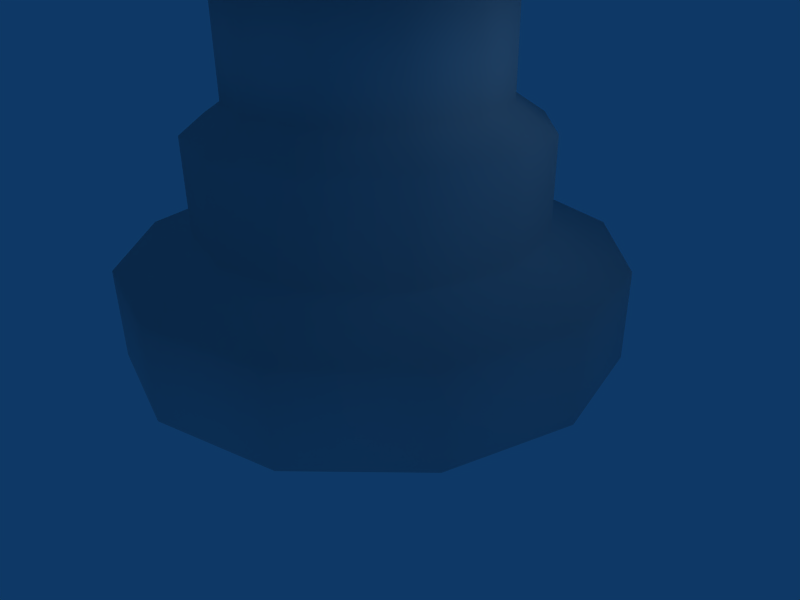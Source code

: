 # Source: apowersrc.blend  (saved by Blender 2.49.0; exported with 4.5.12 LTS)
import bpy
from mathutils import Matrix  # noqa: F401  (used for matrix-valued properties, if any)

bpy.ops.wm.read_factory_settings(use_empty=True)
scene = bpy.context.scene
scene.name = 'Scene'

# ---- collections
col_collection_1 = bpy.data.collections.new('Collection 1'); scene.collection.children.link(col_collection_1)

# ---- materials (node trees are filled in below, after node groups)
mat_null = bpy.data.materials.new('(null)')
mat_null.alpha_threshold = 0.0
mat_null.roughness = 0.5
mat_null.line_color = (0.0, 0.0, 0.0, 1.0)

# ---- material node trees

# ---- world
world_world = bpy.data.worlds.new('World'); scene.world = world_world
world_world.color = (0.05656, 0.2208, 0.4)
world_world.use_sun_shadow = False
world_world.sun_shadow_jitter_overblur = 0.0
world_world.cycles.sampling_method = 'MANUAL'
world_world.cycles.sample_map_resolution = 256

# ---- cameras
cam_camera = bpy.data.cameras.new('Camera')
cam_camera.passepartout_alpha = 0.2
cam_camera.clip_end = 100.0
cam_camera.lens = 35.0
cam_camera.ortho_scale = 7.314
cam_camera.show_passepartout = False
cam_camera.show_safe_areas = True
cam_camera.dof.focus_distance = 0.0
cam_camera.dof.aperture_fstop = 128.0

# ---- lights
light_spot = bpy.data.lights.new('Spot', 'POINT')
light_spot.transmission_factor = 0.0
light_spot.cutoff_distance = 30.0
light_spot.energy = 100.0
light_spot.shadow_buffer_clip_start = 1.001
light_spot.shadow_soft_size = 1.0
light_spot.shadow_maximum_resolution = 0.006
light_spot.use_absolute_resolution = True
light_spot.cycles.use_multiple_importance_sampling = False

# ---- meshes
me_apowersrc = bpy.data.meshes.new('apowersrc')
me_apowersrc.from_pydata([(-21.52, 13.01, 0.1477), (-13.61, 20.91, 0.1477), (-2.815, 23.81, 0.1477), (7.981, 20.91, 0.1477), (15.89, 13.01, 0.1477), (18.78, 2.214, 0.1477), (15.89, -8.582, 0.1477), (7.981, -16.49, 0.1477), (-2.815, -19.38, 0.1477), (-13.61, -16.49, 0.1477), (-21.52, -8.582, 0.1477), (-24.41, 2.214, 0.1477), (-21.52, 13.01, 7.952), (-13.61, 20.91, 7.952), (-2.815, 23.81, 7.952), (7.981, 20.91, 7.952), (15.89, 13.01, 7.952), (18.78, 2.214, 7.952), (15.89, -8.582, 7.952), (7.981, -16.49, 7.952), (-2.815, -19.38, 7.952), (-13.61, -16.49, 7.952), (-21.52, -8.582, 7.952), (-24.41, 2.214, 7.952), (-15.81, 9.719, 10.46), (-10.32, 15.21, 10.46), (-2.815, 17.22, 10.46), (4.689, 15.21, 10.46), (10.18, 9.719, 10.46), (12.19, 2.214, 10.46), (10.18, -5.29, 10.46), (4.689, -10.78, 10.46), (-2.815, -12.79, 10.46), (-10.32, -10.78, 10.46), (-15.81, -5.29, 10.46), (-17.82, 2.214, 10.46), (-10.32, 15.21, 18.55), (-15.81, 9.719, 18.55), (-2.815, 17.22, 18.55), (4.689, 15.21, 18.55), (10.18, 9.719, 18.55), (12.19, 2.214, 18.55), (10.18, -5.29, 18.55), (4.689, -10.78, 18.55), (-2.815, -12.79, 18.55), (-10.32, -10.78, 18.55), (-15.81, -5.29, 18.55), (-17.82, 2.214, 18.55), (-12.88, 8.027, 20.78), (-8.628, 12.28, 20.78), (-2.815, 13.84, 20.78), (2.997, 12.28, 20.78), (7.252, 8.027, 20.78), (8.809, 2.214, 20.78), (7.252, -3.598, 20.78), (2.997, -7.853, 20.78), (-2.815, -9.41, 20.78), (-8.628, -7.853, 20.78), (-12.88, -3.598, 20.78), (-14.44, 2.214, 20.78), (-12.88, 8.027, 29.42), (-8.628, 12.28, 29.42), (-2.815, 13.84, 29.42), (2.997, 12.28, 29.42), (7.252, 8.027, 29.42), (8.809, 2.214, 29.42), (7.252, -3.598, 29.42), (2.997, -7.853, 29.42), (-2.815, -9.41, 29.42), (-8.628, -7.853, 29.42), (-12.88, -3.598, 29.42), (-14.44, 2.214, 29.42), (-14.67, 22.74, 33.88), (-23.34, 14.07, 33.88), (-2.815, 25.92, 33.88), (9.037, 22.74, 33.88), (17.71, 14.07, 33.88), (20.89, 2.214, 33.88), (17.71, -9.638, 33.88), (9.037, -18.31, 33.88), (-2.815, -21.49, 33.88), (-14.67, -18.31, 33.88), (-23.34, -9.638, 33.88), (-26.52, 2.214, 33.88), (-19.23, 30.65, 38.9), (-31.25, 18.63, 38.9), (-2.815, 35.05, 38.9), (13.6, 30.65, 38.9), (25.62, 18.63, 38.9), (30.02, 2.214, 38.9), (25.62, -14.2, 38.9), (13.6, -26.22, 38.9), (-2.815, -30.62, 38.9), (-19.23, -26.22, 38.9), (-31.25, -14.2, 38.9), (-35.65, 2.214, 38.9), (-21.73, 34.97, 44.75), (-35.57, 21.13, 44.75), (-2.816, 40.04, 44.75), (16.1, 34.97, 44.75), (29.94, 21.13, 44.75), (35.01, 2.214, 44.75), (29.94, -16.7, 44.75), (16.1, -30.54, 44.75), (-2.815, -35.61, 44.75), (-21.73, -30.54, 44.75), (-35.57, -16.7, 44.75), (-40.64, 2.214, 44.75), (-21.73, 34.97, 136.8), (-35.57, 21.13, 136.8), (-2.816, 40.04, 136.8), (16.1, 34.97, 136.8), (29.94, 21.13, 136.8), (35.01, 2.214, 136.8), (29.94, -16.7, 136.8), (16.1, -30.54, 136.8), (-2.815, -35.61, 136.8), (-21.73, -30.54, 136.8), (-35.57, -16.7, 136.8), (-40.64, 2.214, 136.8), (-35.65, 2.214, 142.8), (-31.25, -14.2, 142.8), (-19.23, -26.22, 142.8), (-2.815, -30.62, 142.8), (13.6, -26.22, 142.8), (25.62, -14.2, 142.8), (30.02, 2.214, 142.8), (25.62, 18.63, 142.8), (13.6, 30.65, 142.8), (-2.815, 35.05, 142.8), (-31.25, 18.63, 142.8), (-19.23, 30.65, 142.8), (-26.52, 2.214, 147.8), (-23.34, -9.638, 147.8), (-14.67, -18.31, 147.8), (-2.815, -21.49, 147.8), (9.037, -18.31, 147.8), (17.71, -9.638, 147.8), (20.89, 2.214, 147.8), (17.71, 14.07, 147.8), (9.037, 22.74, 147.8), (-2.815, 25.92, 147.8), (-23.34, 14.07, 147.8), (-14.67, 22.74, 147.8), (-14.44, 2.214, 152.3), (-12.88, -3.598, 152.3), (-8.628, -7.853, 152.3), (-2.815, -9.41, 152.3), (2.997, -7.853, 152.3), (7.252, -3.598, 152.3), (8.809, 2.214, 152.3), (7.252, 8.027, 152.3), (2.997, 12.28, 152.3), (-2.815, 13.84, 152.3), (-8.628, 12.28, 152.3), (-12.88, 8.027, 152.3), (-14.44, 2.214, 163.1), (-12.88, -3.598, 163.1), (-8.628, -7.853, 163.1), (-2.815, -9.41, 163.1), (2.997, -7.853, 163.1), (7.252, -3.598, 163.1), (8.809, 2.214, 163.1), (7.252, 8.027, 163.1), (2.997, 12.28, 163.1), (-2.815, 13.84, 163.1), (-8.628, 12.28, 163.1), (-12.88, 8.027, 163.1), (-14.44, 2.214, 176.8), (-12.88, 8.027, 176.8), (-12.88, -3.598, 176.8), (-8.628, -7.853, 176.8), (-2.815, -9.41, 176.8), (2.997, -7.853, 176.8), (7.252, -3.598, 176.8), (8.809, 2.214, 176.8), (7.252, 8.027, 176.8), (2.997, 12.28, 176.8), (-2.815, 13.84, 176.8), (-8.628, 12.28, 176.8), (-14.44, 2.214, 189.5), (-12.88, 8.027, 189.5), (-12.88, -3.598, 189.5), (-8.628, -7.853, 189.5), (-2.815, -9.41, 189.5), (2.997, -7.853, 189.5), (7.252, -3.598, 189.5), (8.809, 2.214, 189.5), (7.252, 8.027, 189.5), (2.997, 12.28, 189.5), (-2.815, 13.84, 189.5), (-8.628, 12.28, 189.5), (-12.88, 8.027, 203.9), (-14.44, 2.214, 203.9), (-12.88, -3.598, 203.9), (-8.628, -7.853, 203.9), (-2.815, -9.41, 203.9), (2.997, -7.853, 203.9), (7.252, -3.598, 203.9), (8.809, 2.214, 203.9), (7.252, 8.027, 203.9), (2.997, 12.28, 203.9), (-2.815, 13.84, 203.9), (-8.628, 12.28, 203.9), (-14.44, 2.214, 216.6), (-12.88, 8.027, 216.6), (-12.88, -3.598, 216.6), (-8.628, -7.853, 216.6), (-2.815, -9.41, 216.6), (2.997, -7.853, 216.6), (7.252, -3.598, 216.6), (8.809, 2.214, 216.6), (7.252, 8.027, 216.6), (2.997, 12.28, 216.6), (-2.815, 13.84, 216.6), (-8.628, 12.28, 216.6), (-12.88, 8.027, 229.3), (-14.44, 2.214, 229.3), (-12.88, -3.598, 229.3), (-8.628, -7.853, 229.3), (-2.815, -9.41, 229.3), (2.997, -7.853, 229.3), (7.252, -3.598, 229.3), (8.809, 2.214, 229.3), (7.252, 8.027, 229.3), (2.997, 12.28, 229.3), (-2.815, 13.84, 229.3), (-8.628, 12.28, 229.3), (-14.44, 2.214, 242.6), (-12.88, 8.027, 242.6), (-12.88, -3.598, 242.6), (-8.628, -7.853, 242.6), (-2.815, -9.41, 242.6), (2.997, -7.853, 242.6), (7.252, -3.598, 242.6), (8.809, 2.214, 242.6), (7.252, 8.027, 242.6), (2.997, 12.28, 242.6), (-2.815, 13.84, 242.6), (-8.628, 12.28, 242.6), (-14.44, 2.214, 253.0), (-12.88, 8.027, 253.0), (-12.88, -3.598, 253.0), (-8.628, -7.853, 253.0), (-2.815, -9.41, 253.0), (2.997, -7.853, 253.0), (7.252, -3.598, 253.0), (8.809, 2.214, 253.0), (7.252, 8.027, 253.0), (2.997, 12.28, 253.0), (-2.815, 13.84, 253.0), (-8.628, 12.28, 253.0)], [], [(0, 12, 13, 1), (1, 13, 14, 2), (2, 14, 15, 3), (3, 15, 16, 4), (4, 16, 17, 5), (5, 17, 18, 6), (6, 18, 19, 7), (7, 19, 20, 8), (8, 20, 21, 9), (9, 21, 22, 10), (10, 22, 23, 11), (12, 0, 11, 23), (13, 12, 24, 25), (14, 13, 25, 26), (15, 14, 26, 27), (16, 15, 27, 28), (17, 16, 28, 29), (18, 17, 29, 30), (19, 18, 30, 31), (20, 19, 31, 32), (21, 20, 32, 33), (22, 21, 33, 34), (23, 22, 34, 35), (12, 23, 35, 24), (25, 24, 37, 36), (26, 25, 36, 38), (27, 26, 38, 39), (28, 27, 39, 40), (29, 28, 40, 41), (30, 29, 41, 42), (31, 30, 42, 43), (32, 31, 43, 44), (33, 32, 44, 45), (34, 33, 45, 46), (35, 34, 46, 47), (24, 35, 47, 37), (36, 37, 48, 49), (38, 36, 49, 50), (39, 38, 50, 51), (40, 39, 51, 52), (41, 40, 52, 53), (42, 41, 53, 54), (43, 42, 54, 55), (44, 43, 55, 56), (45, 44, 56, 57), (46, 45, 57, 58), (47, 46, 58, 59), (37, 47, 59, 48), (49, 48, 60, 61), (50, 49, 61, 62), (51, 50, 62, 63), (52, 51, 63, 64), (53, 52, 64, 65), (54, 53, 65, 66), (55, 54, 66, 67), (56, 55, 67, 68), (57, 56, 68, 69), (58, 57, 69, 70), (59, 58, 70, 71), (48, 59, 71, 60), (61, 60, 73, 72), (62, 61, 72, 74), (63, 62, 74, 75), (64, 63, 75, 76), (65, 64, 76, 77), (66, 65, 77, 78), (67, 66, 78, 79), (68, 67, 79, 80), (69, 68, 80, 81), (70, 69, 81, 82), (71, 70, 82, 83), (60, 71, 83, 73), (72, 73, 85, 84), (74, 72, 84, 86), (75, 74, 86, 87), (76, 75, 87, 88), (77, 76, 88, 89), (78, 77, 89, 90), (79, 78, 90, 91), (80, 79, 91, 92), (81, 80, 92, 93), (82, 81, 93, 94), (83, 82, 94, 95), (73, 83, 95, 85), (84, 85, 97, 96), (86, 84, 96, 98), (87, 86, 98, 99), (88, 87, 99, 100), (89, 88, 100, 101), (90, 89, 101, 102), (91, 90, 102, 103), (92, 91, 103, 104), (93, 92, 104, 105), (94, 93, 105, 106), (95, 94, 106, 107), (85, 95, 107, 97), (96, 97, 109, 108), (98, 96, 108, 110), (99, 98, 110, 111), (100, 99, 111, 112), (101, 100, 112, 113), (102, 101, 113, 114), (103, 102, 114, 115), (104, 103, 115, 116), (105, 104, 116, 117), (106, 105, 117, 118), (107, 106, 118, 119), (97, 107, 119, 109), (130, 109, 119, 120), (120, 119, 118, 121), (121, 118, 117, 122), (122, 117, 116, 123), (123, 116, 115, 124), (124, 115, 114, 125), (125, 114, 113, 126), (126, 113, 112, 127), (127, 112, 111, 128), (128, 111, 110, 129), (129, 110, 108, 131), (131, 108, 109, 130), (142, 130, 120, 132), (132, 120, 121, 133), (133, 121, 122, 134), (134, 122, 123, 135), (135, 123, 124, 136), (136, 124, 125, 137), (137, 125, 126, 138), (138, 126, 127, 139), (139, 127, 128, 140), (140, 128, 129, 141), (141, 129, 131, 143), (143, 131, 130, 142), (155, 142, 132, 144), (144, 132, 133, 145), (145, 133, 134, 146), (146, 134, 135, 147), (147, 135, 136, 148), (148, 136, 137, 149), (149, 137, 138, 150), (150, 138, 139, 151), (151, 139, 140, 152), (152, 140, 141, 153), (153, 141, 143, 154), (154, 143, 142, 155), (167, 155, 144, 156), (156, 144, 145, 157), (157, 145, 146, 158), (158, 146, 147, 159), (159, 147, 148, 160), (160, 148, 149, 161), (161, 149, 150, 162), (162, 150, 151, 163), (163, 151, 152, 164), (164, 152, 153, 165), (165, 153, 154, 166), (166, 154, 155, 167), (167, 156, 168, 169), (156, 157, 170, 168), (157, 158, 171, 170), (158, 159, 172, 171), (159, 160, 173, 172), (160, 161, 174, 173), (161, 162, 175, 174), (162, 163, 176, 175), (163, 164, 177, 176), (164, 165, 178, 177), (165, 166, 179, 178), (166, 167, 169, 179), (169, 168, 180, 181), (168, 170, 182, 180), (170, 171, 183, 182), (171, 172, 184, 183), (172, 173, 185, 184), (173, 174, 186, 185), (174, 175, 187, 186), (175, 176, 188, 187), (176, 177, 189, 188), (177, 178, 190, 189), (178, 179, 191, 190), (179, 169, 181, 191), (181, 180, 193, 192), (180, 182, 194, 193), (182, 183, 195, 194), (183, 184, 196, 195), (184, 185, 197, 196), (185, 186, 198, 197), (186, 187, 199, 198), (187, 188, 200, 199), (188, 189, 201, 200), (189, 190, 202, 201), (190, 191, 203, 202), (191, 181, 192, 203), (192, 193, 204, 205), (193, 194, 206, 204), (194, 195, 207, 206), (195, 196, 208, 207), (196, 197, 209, 208), (197, 198, 210, 209), (198, 199, 211, 210), (199, 200, 212, 211), (200, 201, 213, 212), (201, 202, 214, 213), (202, 203, 215, 214), (203, 192, 205, 215), (205, 204, 217, 216), (204, 206, 218, 217), (206, 207, 219, 218), (207, 208, 220, 219), (208, 209, 221, 220), (209, 210, 222, 221), (210, 211, 223, 222), (211, 212, 224, 223), (212, 213, 225, 224), (213, 214, 226, 225), (214, 215, 227, 226), (215, 205, 216, 227), (216, 217, 228, 229), (217, 218, 230, 228), (218, 219, 231, 230), (219, 220, 232, 231), (220, 221, 233, 232), (221, 222, 234, 233), (222, 223, 235, 234), (223, 224, 236, 235), (224, 225, 237, 236), (225, 226, 238, 237), (226, 227, 239, 238), (227, 216, 229, 239), (229, 228, 240, 241), (228, 230, 242, 240), (230, 231, 243, 242), (231, 232, 244, 243), (232, 233, 245, 244), (233, 234, 246, 245), (234, 235, 247, 246), (235, 236, 248, 247), (236, 237, 249, 248), (237, 238, 250, 249), (238, 239, 251, 250), (239, 229, 241, 251)])
me_apowersrc.polygons.foreach_set('use_smooth', [True] * 240)
_uv = me_apowersrc.uv_layers.new(name='UVTex')
_uv.uv.foreach_set('vector', [0.317, 0.009349, 0.317, 0.06278, 0.3931, 0.06278, 0.3931, 0.009349, 0.3931, 0.009349, 0.3931, 0.06278, 0.4749, 0.06278, 0.4749, 0.009349, 0.4749, 0.009349, 0.4749, 0.06278, 0.3931, 0.06278, 0.3931, 0.009349, 0.3931, 0.009349, 0.3931, 0.06278, 0.317, 0.06278, 0.317, 0.009349, 0.317, 0.009349, 0.317, 0.06278, 0.2431, 0.06278, 0.2431, 0.009349, 0.2431, 0.009349, 0.2431, 0.06278, 0.1692, 0.06278, 0.1692, 0.009349, 0.1692, 0.009349, 0.1692, 0.06278, 0.09301, 0.06278, 0.09301, 0.009349, 0.09301, 0.009349, 0.09301, 0.06278, 0.01123, 0.06278, 0.01123, 0.009349, 0.01123, 0.009349, 0.01123, 0.06278, 0.09301, 0.06278, 0.09301, 0.009349, 0.09301, 0.009349, 0.09301, 0.06278, 0.1692, 0.06278, 0.1692, 0.009349, 0.1692, 0.009349, 0.1692, 0.06278, 0.2431, 0.06278, 0.2431, 0.009349, 0.317, 0.06278, 0.317, 0.009349, 0.2431, 0.009349, 0.2431, 0.06278, 0.3931, 0.06278, 0.317, 0.06278, 0.2945, 0.07996, 0.3474, 0.07996, 0.4749, 0.06278, 0.3931, 0.06278, 0.3474, 0.07996, 0.4042, 0.07996, 0.3931, 0.06278, 0.4749, 0.06278, 0.4042, 0.07996, 0.3474, 0.07996, 0.317, 0.06278, 0.3931, 0.06278, 0.3474, 0.07996, 0.2945, 0.07996, 0.2431, 0.06278, 0.317, 0.06278, 0.2945, 0.07996, 0.2431, 0.07996, 0.1692, 0.06278, 0.2431, 0.06278, 0.2431, 0.07996, 0.1917, 0.07996, 0.09301, 0.06278, 0.1692, 0.06278, 0.1917, 0.07996, 0.1388, 0.07996, 0.01123, 0.06278, 0.09301, 0.06278, 0.1388, 0.07996, 0.08194, 0.07996, 0.09301, 0.06278, 0.01123, 0.06278, 0.08194, 0.07996, 0.1388, 0.07996, 0.1692, 0.06278, 0.09301, 0.06278, 0.1388, 0.07996, 0.1917, 0.07996, 0.2431, 0.06278, 0.1692, 0.06278, 0.1917, 0.07996, 0.2431, 0.07996, 0.317, 0.06278, 0.2431, 0.06278, 0.2431, 0.07996, 0.2945, 0.07996, 0.3474, 0.07996, 0.2945, 0.07996, 0.2945, 0.1353, 0.3474, 0.1353, 0.4042, 0.07996, 0.3474, 0.07996, 0.3474, 0.1353, 0.4042, 0.1353, 0.3474, 0.07996, 0.4042, 0.07996, 0.4042, 0.1353, 0.3474, 0.1353, 0.2945, 0.07996, 0.3474, 0.07996, 0.3474, 0.1353, 0.2945, 0.1353, 0.2431, 0.07996, 0.2945, 0.07996, 0.2945, 0.1353, 0.2431, 0.1353, 0.1917, 0.07996, 0.2431, 0.07996, 0.2431, 0.1353, 0.1917, 0.1353, 0.1388, 0.07996, 0.1917, 0.07996, 0.1917, 0.1353, 0.1388, 0.1353, 0.08194, 0.07996, 0.1388, 0.07996, 0.1388, 0.1353, 0.08194, 0.1353, 0.1388, 0.07996, 0.08194, 0.07996, 0.08194, 0.1353, 0.1388, 0.1353, 0.1917, 0.07996, 0.1388, 0.07996, 0.1388, 0.1353, 0.1917, 0.1353, 0.2431, 0.07996, 0.1917, 0.07996, 0.1917, 0.1353, 0.2431, 0.1353, 0.2945, 0.07996, 0.2431, 0.07996, 0.2431, 0.1353, 0.2945, 0.1353, 0.3474, 0.1353, 0.2945, 0.1353, 0.2829, 0.1506, 0.3239, 0.1506, 0.4042, 0.1353, 0.3474, 0.1353, 0.3239, 0.1506, 0.3679, 0.1506, 0.3474, 0.1353, 0.4042, 0.1353, 0.3679, 0.1506, 0.3239, 0.1506, 0.2945, 0.1353, 0.3474, 0.1353, 0.3239, 0.1506, 0.2829, 0.1506, 0.2431, 0.1353, 0.2945, 0.1353, 0.2829, 0.1506, 0.2431, 0.1506, 0.1917, 0.1353, 0.2431, 0.1353, 0.2431, 0.1506, 0.2033, 0.1506, 0.1388, 0.1353, 0.1917, 0.1353, 0.2033, 0.1506, 0.1623, 0.1506, 0.08194, 0.1353, 0.1388, 0.1353, 0.1623, 0.1506, 0.1183, 0.1506, 0.1388, 0.1353, 0.08194, 0.1353, 0.1183, 0.1506, 0.1623, 0.1506, 0.1917, 0.1353, 0.1388, 0.1353, 0.1623, 0.1506, 0.2033, 0.1506, 0.2431, 0.1353, 0.1917, 0.1353, 0.2033, 0.1506, 0.2431, 0.1506, 0.2945, 0.1353, 0.2431, 0.1353, 0.2431, 0.1506, 0.2829, 0.1506, 0.3239, 0.1506, 0.2829, 0.1506, 0.2829, 0.2098, 0.3239, 0.2098, 0.3679, 0.1506, 0.3239, 0.1506, 0.3239, 0.2098, 0.3679, 0.2098, 0.3239, 0.1506, 0.3679, 0.1506, 0.3679, 0.2098, 0.3239, 0.2098, 0.2829, 0.1506, 0.3239, 0.1506, 0.3239, 0.2098, 0.2829, 0.2098, 0.2431, 0.1506, 0.2829, 0.1506, 0.2829, 0.2098, 0.2431, 0.2098, 0.2033, 0.1506, 0.2431, 0.1506, 0.2431, 0.2098, 0.2033, 0.2098, 0.1623, 0.1506, 0.2033, 0.1506, 0.2033, 0.2098, 0.1623, 0.2098, 0.1183, 0.1506, 0.1623, 0.1506, 0.1623, 0.2098, 0.1183, 0.2098, 0.1623, 0.1506, 0.1183, 0.1506, 0.1183, 0.2098, 0.1623, 0.2098, 0.2033, 0.1506, 0.1623, 0.1506, 0.1623, 0.2098, 0.2033, 0.2098, 0.2431, 0.1506, 0.2033, 0.1506, 0.2033, 0.2098, 0.2431, 0.2098, 0.2829, 0.1506, 0.2431, 0.1506, 0.2431, 0.2098, 0.2829, 0.2098, 0.8182, 0.229, 0.8048, 0.2055, 0.8465, 0.1639, 0.8746, 0.2138, 0.8184, 0.256, 0.8182, 0.229, 0.8746, 0.2138, 0.8753, 0.2711, 0.8049, 0.2794, 0.8184, 0.256, 0.8753, 0.2711, 0.8462, 0.3205, 0.7817, 0.2927, 0.8049, 0.2794, 0.8462, 0.3205, 0.7966, 0.3487, 0.7548, 0.2928, 0.7817, 0.2927, 0.7966, 0.3487, 0.7396, 0.3491, 0.7315, 0.2795, 0.7548, 0.2928, 0.7396, 0.3491, 0.69, 0.3206, 0.7178, 0.2562, 0.7315, 0.2795, 0.69, 0.3206, 0.6613, 0.2711, 0.7176, 0.2292, 0.7178, 0.2562, 0.6613, 0.2711, 0.6609, 0.2136, 0.731, 0.2056, 0.7176, 0.2292, 0.6609, 0.2136, 0.6899, 0.1643, 0.7543, 0.192, 0.731, 0.2056, 0.6899, 0.1643, 0.7392, 0.1352, 0.7814, 0.192, 0.7543, 0.192, 0.7392, 0.1352, 0.7965, 0.1358, 0.8048, 0.2055, 0.7814, 0.192, 0.7965, 0.1358, 0.8465, 0.1639, 0.8746, 0.2138, 0.8465, 0.1639, 0.882, 0.1283, 0.9227, 0.2009, 0.8753, 0.2711, 0.8746, 0.2138, 0.9227, 0.2009, 0.9239, 0.284, 0.8462, 0.3205, 0.8753, 0.2711, 0.9239, 0.284, 0.8815, 0.3553, 0.7966, 0.3487, 0.8462, 0.3205, 0.8815, 0.3553, 0.8095, 0.3969, 0.7396, 0.3491, 0.7966, 0.3487, 0.8095, 0.3969, 0.7261, 0.3974, 0.69, 0.3206, 0.7396, 0.3491, 0.7261, 0.3974, 0.6543, 0.3555, 0.6613, 0.2711, 0.69, 0.3206, 0.6543, 0.3555, 0.6132, 0.2834, 0.6609, 0.2136, 0.6613, 0.2711, 0.6132, 0.2834, 0.6124, 0.2005, 0.6899, 0.1643, 0.6609, 0.2136, 0.6124, 0.2005, 0.6546, 0.1289, 0.7392, 0.1352, 0.6899, 0.1643, 0.6546, 0.1289, 0.7262, 0.08703, 0.7965, 0.1358, 0.7392, 0.1352, 0.7262, 0.08703, 0.8093, 0.08766, 0.8465, 0.1639, 0.7965, 0.1358, 0.8093, 0.08766, 0.882, 0.1283, 0.9227, 0.2009, 0.882, 0.1283, 0.91, 0.1003, 0.962, 0.1903, 0.9239, 0.284, 0.9227, 0.2009, 0.962, 0.1903, 0.962, 0.2942, 0.8815, 0.3553, 0.9239, 0.284, 0.962, 0.2942, 0.9102, 0.3844, 0.8095, 0.3969, 0.8815, 0.3553, 0.9102, 0.3844, 0.8191, 0.4358, 0.7261, 0.3974, 0.8095, 0.3969, 0.8191, 0.4358, 0.716, 0.4352, 0.6543, 0.3555, 0.7261, 0.3974, 0.716, 0.4352, 0.6265, 0.3842, 0.6132, 0.2834, 0.6543, 0.3555, 0.6265, 0.3842, 0.5738, 0.294, 0.6124, 0.2005, 0.6132, 0.2834, 0.5738, 0.294, 0.5745, 0.1903, 0.6546, 0.1289, 0.6124, 0.2005, 0.5745, 0.1903, 0.626, 0.1012, 0.7262, 0.08703, 0.6546, 0.1289, 0.626, 0.1012, 0.7151, 0.04848, 0.8093, 0.08766, 0.7262, 0.08703, 0.7151, 0.04848, 0.8198, 0.04805, 0.882, 0.1283, 0.8093, 0.08766, 0.8198, 0.04805, 0.91, 0.1003, 0.8873, 0.4916, 0.7929, 0.4916, 0.7929, 0.9849, 0.8873, 0.9849, 0.9899, 0.4916, 0.8873, 0.4916, 0.8873, 0.9849, 0.9899, 0.9849, 0.8873, 0.4916, 0.9899, 0.4916, 0.9899, 0.9849, 0.8873, 0.9849, 0.7929, 0.4916, 0.8873, 0.4916, 0.8873, 0.9849, 0.7929, 0.9849, 0.6915, 0.4916, 0.7929, 0.4916, 0.7929, 0.9849, 0.6915, 0.9849, 0.5902, 0.4916, 0.6915, 0.4916, 0.6915, 0.9849, 0.5902, 0.9849, 0.4958, 0.4916, 0.5902, 0.4916, 0.5902, 0.9849, 0.4958, 0.9849, 0.3931, 0.4916, 0.4958, 0.4916, 0.4958, 0.9849, 0.3931, 0.9849, 0.4958, 0.4916, 0.3931, 0.4916, 0.3931, 0.9849, 0.4958, 0.9849, 0.5902, 0.4916, 0.4958, 0.4916, 0.4958, 0.9849, 0.5902, 0.9849, 0.6915, 0.4916, 0.5902, 0.4916, 0.5902, 0.9849, 0.6915, 0.9849, 0.7929, 0.4916, 0.6915, 0.4916, 0.6915, 0.9849, 0.7929, 0.9849, 0.3069, 0.9098, 0.3342, 0.9372, 0.2468, 0.9877, 0.2364, 0.949, 0.2364, 0.949, 0.2468, 0.9877, 0.1458, 0.9877, 0.1557, 0.9503, 0.1557, 0.9503, 0.1458, 0.9877, 0.05813, 0.9376, 0.08639, 0.9093, 0.08639, 0.9093, 0.05813, 0.9376, 0.007832, 0.8501, 0.04517, 0.8399, 0.04517, 0.8399, 0.007832, 0.8501, 0.006955, 0.7493, 0.04535, 0.7587, 0.04535, 0.7587, 0.006955, 0.7493, 0.05679, 0.66, 0.08558, 0.6885, 0.08558, 0.6885, 0.05679, 0.66, 0.1455, 0.6094, 0.1555, 0.6472, 0.1555, 0.6472, 0.1455, 0.6094, 0.2477, 0.6094, 0.237, 0.6486, 0.237, 0.6486, 0.2477, 0.6094, 0.336, 0.6615, 0.3075, 0.6889, 0.3075, 0.6889, 0.336, 0.6615, 0.3855, 0.7491, 0.3481, 0.7588, 0.3481, 0.7588, 0.3855, 0.7491, 0.3851, 0.85, 0.3465, 0.8395, 0.3465, 0.8395, 0.3851, 0.85, 0.3342, 0.9372, 0.3069, 0.9098, 0.2725, 0.8752, 0.3069, 0.9098, 0.2364, 0.949, 0.224, 0.9024, 0.224, 0.9024, 0.2364, 0.949, 0.1557, 0.9503, 0.1682, 0.9031, 0.1682, 0.9031, 0.1557, 0.9503, 0.08639, 0.9093, 0.1201, 0.8748, 0.1201, 0.8748, 0.08639, 0.9093, 0.04517, 0.8399, 0.09221, 0.8266, 0.09221, 0.8266, 0.04517, 0.8399, 0.04535, 0.7587, 0.0925, 0.7711, 0.0925, 0.7711, 0.04535, 0.7587, 0.08558, 0.6885, 0.12, 0.7226, 0.12, 0.7226, 0.08558, 0.6885, 0.1555, 0.6472, 0.1686, 0.6947, 0.1686, 0.6947, 0.1555, 0.6472, 0.237, 0.6486, 0.2243, 0.6954, 0.2243, 0.6954, 0.237, 0.6486, 0.3075, 0.6889, 0.2727, 0.7229, 0.2727, 0.7229, 0.3075, 0.6889, 0.3481, 0.7588, 0.3008, 0.7712, 0.3008, 0.7712, 0.3481, 0.7588, 0.3465, 0.8395, 0.2999, 0.8268, 0.2999, 0.8268, 0.3465, 0.8395, 0.3069, 0.9098, 0.2725, 0.8752, 0.2322, 0.8347, 0.2725, 0.8752, 0.224, 0.9024, 0.2093, 0.8476, 0.2093, 0.8476, 0.224, 0.9024, 0.1682, 0.9031, 0.183, 0.8478, 0.183, 0.8478, 0.1682, 0.9031, 0.1201, 0.8748, 0.1602, 0.8344, 0.1602, 0.8344, 0.1201, 0.8748, 0.09221, 0.8266, 0.1471, 0.8116, 0.1471, 0.8116, 0.09221, 0.8266, 0.0925, 0.7711, 0.1473, 0.7854, 0.1473, 0.7854, 0.0925, 0.7711, 0.12, 0.7226, 0.1606, 0.7627, 0.1606, 0.7627, 0.12, 0.7226, 0.1686, 0.6947, 0.1834, 0.7498, 0.1834, 0.7498, 0.1686, 0.6947, 0.2243, 0.6954, 0.2096, 0.7501, 0.2096, 0.7501, 0.2243, 0.6954, 0.2727, 0.7229, 0.2323, 0.763, 0.2323, 0.763, 0.2727, 0.7229, 0.3008, 0.7712, 0.2455, 0.7857, 0.2455, 0.7857, 0.3008, 0.7712, 0.2999, 0.8268, 0.2453, 0.812, 0.2453, 0.812, 0.2999, 0.8268, 0.2725, 0.8752, 0.2322, 0.8347, 0.06643, 0.4257, 0.006458, 0.4257, 0.006458, 0.4587, 0.06643, 0.4587, 0.06643, 0.4587, 0.006458, 0.4587, 0.006458, 0.4257, 0.06643, 0.4257, 0.06643, 0.4257, 0.006458, 0.4257, 0.006458, 0.3919, 0.06643, 0.3919, 0.06643, 0.3919, 0.006458, 0.3919, 0.006458, 0.3525, 0.06643, 0.3525, 0.06643, 0.3525, 0.006458, 0.3525, 0.006458, 0.3131, 0.06643, 0.3131, 0.06643, 0.3131, 0.006458, 0.3131, 0.006458, 0.2794, 0.06643, 0.2794, 0.06643, 0.2794, 0.006458, 0.2794, 0.006458, 0.2463, 0.06643, 0.2463, 0.06643, 0.2463, 0.006458, 0.2463, 0.006458, 0.2794, 0.06643, 0.2794, 0.06643, 0.2794, 0.006458, 0.2794, 0.006458, 0.3131, 0.06643, 0.3131, 0.06643, 0.3131, 0.006458, 0.3131, 0.006458, 0.3525, 0.06643, 0.3525, 0.06643, 0.3525, 0.006458, 0.3525, 0.006458, 0.3919, 0.06643, 0.3919, 0.06643, 0.3919, 0.006458, 0.3919, 0.006458, 0.4257, 0.06643, 0.4257, 0.06643, 0.4257, 0.06643, 0.4587, 0.1425, 0.4587, 0.1425, 0.4257, 0.06643, 0.4587, 0.06643, 0.4257, 0.1425, 0.4257, 0.1425, 0.4587, 0.06643, 0.4257, 0.06643, 0.3919, 0.1425, 0.3919, 0.1425, 0.4257, 0.06643, 0.3919, 0.06643, 0.3525, 0.1425, 0.3525, 0.1425, 0.3919, 0.06643, 0.3525, 0.06643, 0.3131, 0.1425, 0.3131, 0.1425, 0.3525, 0.06643, 0.3131, 0.06643, 0.2794, 0.1425, 0.2794, 0.1425, 0.3131, 0.06643, 0.2794, 0.06643, 0.2463, 0.1425, 0.2463, 0.1425, 0.2794, 0.06643, 0.2463, 0.06643, 0.2794, 0.1425, 0.2794, 0.1425, 0.2463, 0.06643, 0.2794, 0.06643, 0.3131, 0.1425, 0.3131, 0.1425, 0.2794, 0.06643, 0.3131, 0.06643, 0.3525, 0.1425, 0.3525, 0.1425, 0.3131, 0.06643, 0.3525, 0.06643, 0.3919, 0.1425, 0.3919, 0.1425, 0.3525, 0.06643, 0.3919, 0.06643, 0.4257, 0.1425, 0.4257, 0.1425, 0.3919, 0.1425, 0.4257, 0.1425, 0.4587, 0.213, 0.4587, 0.213, 0.4257, 0.1425, 0.4587, 0.1425, 0.4257, 0.213, 0.4257, 0.213, 0.4587, 0.1425, 0.4257, 0.1425, 0.3919, 0.213, 0.3919, 0.213, 0.4257, 0.1425, 0.3919, 0.1425, 0.3525, 0.213, 0.3525, 0.213, 0.3919, 0.1425, 0.3525, 0.1425, 0.3131, 0.213, 0.3131, 0.213, 0.3525, 0.1425, 0.3131, 0.1425, 0.2794, 0.213, 0.2794, 0.213, 0.3131, 0.1425, 0.2794, 0.1425, 0.2463, 0.213, 0.2463, 0.213, 0.2794, 0.1425, 0.2463, 0.1425, 0.2794, 0.213, 0.2794, 0.213, 0.2463, 0.1425, 0.2794, 0.1425, 0.3131, 0.213, 0.3131, 0.213, 0.2794, 0.1425, 0.3131, 0.1425, 0.3525, 0.213, 0.3525, 0.213, 0.3131, 0.1425, 0.3525, 0.1425, 0.3919, 0.213, 0.3919, 0.213, 0.3525, 0.1425, 0.3919, 0.1425, 0.4257, 0.213, 0.4257, 0.213, 0.3919, 0.213, 0.4257, 0.213, 0.4587, 0.2927, 0.4587, 0.2927, 0.4257, 0.213, 0.4587, 0.213, 0.4257, 0.2927, 0.4257, 0.2927, 0.4587, 0.213, 0.4257, 0.213, 0.3919, 0.2927, 0.3919, 0.2927, 0.4257, 0.213, 0.3919, 0.213, 0.3525, 0.2927, 0.3525, 0.2927, 0.3919, 0.213, 0.3525, 0.213, 0.3131, 0.2927, 0.3131, 0.2927, 0.3525, 0.213, 0.3131, 0.213, 0.2794, 0.2927, 0.2794, 0.2927, 0.3131, 0.213, 0.2794, 0.213, 0.2463, 0.2927, 0.2463, 0.2927, 0.2794, 0.213, 0.2463, 0.213, 0.2794, 0.2927, 0.2794, 0.2927, 0.2463, 0.213, 0.2794, 0.213, 0.3131, 0.2927, 0.3131, 0.2927, 0.2794, 0.213, 0.3131, 0.213, 0.3525, 0.2927, 0.3525, 0.2927, 0.3131, 0.213, 0.3525, 0.213, 0.3919, 0.2927, 0.3919, 0.2927, 0.3525, 0.213, 0.3919, 0.213, 0.4257, 0.2927, 0.4257, 0.2927, 0.3919, 0.2927, 0.4257, 0.2927, 0.4587, 0.3632, 0.4587, 0.3632, 0.4257, 0.2927, 0.4587, 0.2927, 0.4257, 0.3632, 0.4257, 0.3632, 0.4587, 0.2927, 0.4257, 0.2927, 0.3919, 0.3632, 0.3919, 0.3632, 0.4257, 0.2927, 0.3919, 0.2927, 0.3525, 0.3632, 0.3525, 0.3632, 0.3919, 0.2927, 0.3525, 0.2927, 0.3131, 0.3632, 0.3131, 0.3632, 0.3525, 0.2927, 0.3131, 0.2927, 0.2794, 0.3632, 0.2794, 0.3632, 0.3131, 0.2927, 0.2794, 0.2927, 0.2463, 0.3632, 0.2463, 0.3632, 0.2794, 0.2927, 0.2463, 0.2927, 0.2794, 0.3632, 0.2794, 0.3632, 0.2463, 0.2927, 0.2794, 0.2927, 0.3131, 0.3632, 0.3131, 0.3632, 0.2794, 0.2927, 0.3131, 0.2927, 0.3525, 0.3632, 0.3525, 0.3632, 0.3131, 0.2927, 0.3525, 0.2927, 0.3919, 0.3632, 0.3919, 0.3632, 0.3525, 0.2927, 0.3919, 0.2927, 0.4257, 0.3632, 0.4257, 0.3632, 0.3919, 0.3632, 0.4257, 0.3632, 0.4587, 0.4337, 0.4587, 0.4337, 0.4257, 0.3632, 0.4587, 0.3632, 0.4257, 0.4337, 0.4257, 0.4337, 0.4587, 0.3632, 0.4257, 0.3632, 0.3919, 0.4337, 0.3919, 0.4337, 0.4257, 0.3632, 0.3919, 0.3632, 0.3525, 0.4337, 0.3525, 0.4337, 0.3919, 0.3632, 0.3525, 0.3632, 0.3131, 0.4337, 0.3131, 0.4337, 0.3525, 0.3632, 0.3131, 0.3632, 0.2794, 0.4337, 0.2794, 0.4337, 0.3131, 0.3632, 0.2794, 0.3632, 0.2463, 0.4337, 0.2463, 0.4337, 0.2794, 0.3632, 0.2463, 0.3632, 0.2794, 0.4337, 0.2794, 0.4337, 0.2463, 0.3632, 0.2794, 0.3632, 0.3131, 0.4337, 0.3131, 0.4337, 0.2794, 0.3632, 0.3131, 0.3632, 0.3525, 0.4337, 0.3525, 0.4337, 0.3131, 0.3632, 0.3525, 0.3632, 0.3919, 0.4337, 0.3919, 0.4337, 0.3525, 0.3632, 0.3919, 0.3632, 0.4257, 0.4337, 0.4257, 0.4337, 0.3919, 0.4337, 0.4257, 0.4337, 0.4587, 0.5079, 0.4587, 0.5079, 0.4257, 0.4337, 0.4587, 0.4337, 0.4257, 0.5079, 0.4257, 0.5079, 0.4587, 0.4337, 0.4257, 0.4337, 0.3919, 0.5079, 0.3919, 0.5079, 0.4257, 0.4337, 0.3919, 0.4337, 0.3525, 0.5079, 0.3525, 0.5079, 0.3919, 0.4337, 0.3525, 0.4337, 0.3131, 0.5079, 0.3131, 0.5079, 0.3525, 0.4337, 0.3131, 0.4337, 0.2794, 0.5079, 0.2794, 0.5079, 0.3131, 0.4337, 0.2794, 0.4337, 0.2463, 0.5079, 0.2463, 0.5079, 0.2794, 0.4337, 0.2463, 0.4337, 0.2794, 0.5079, 0.2794, 0.5079, 0.2463, 0.4337, 0.2794, 0.4337, 0.3131, 0.5079, 0.3131, 0.5079, 0.2794, 0.4337, 0.3131, 0.4337, 0.3525, 0.5079, 0.3525, 0.5079, 0.3131, 0.4337, 0.3525, 0.4337, 0.3919, 0.5079, 0.3919, 0.5079, 0.3525, 0.4337, 0.3919, 0.4337, 0.4257, 0.5079, 0.4257, 0.5079, 0.3919, 0.5079, 0.4257, 0.5079, 0.4587, 0.5654, 0.4587, 0.5654, 0.4257, 0.5079, 0.4587, 0.5079, 0.4257, 0.5654, 0.4257, 0.5654, 0.4587, 0.5079, 0.4257, 0.5079, 0.3919, 0.5654, 0.3919, 0.5654, 0.4257, 0.5079, 0.3919, 0.5079, 0.3525, 0.5654, 0.3525, 0.5654, 0.3919, 0.5079, 0.3525, 0.5079, 0.3131, 0.5654, 0.3131, 0.5654, 0.3525, 0.5079, 0.3131, 0.5079, 0.2794, 0.5654, 0.2794, 0.5654, 0.3131, 0.5079, 0.2794, 0.5079, 0.2463, 0.5654, 0.2463, 0.5654, 0.2794, 0.5079, 0.2463, 0.5079, 0.2794, 0.5654, 0.2794, 0.5654, 0.2463, 0.5079, 0.2794, 0.5079, 0.3131, 0.5654, 0.3131, 0.5654, 0.2794, 0.5079, 0.3131, 0.5079, 0.3525, 0.5654, 0.3525, 0.5654, 0.3131, 0.5079, 0.3525, 0.5079, 0.3919, 0.5654, 0.3919, 0.5654, 0.3525, 0.5079, 0.3919, 0.5079, 0.4257, 0.5654, 0.4257, 0.5654, 0.3919])
me_apowersrc.materials.append(mat_null)
me_apowersrc.use_remesh_preserve_volume = False
me_apowersrc.use_remesh_preserve_attributes = False
me_apowersrc.use_mirror_vertex_groups = False
me_apowersrc.update()
arm_armature = bpy.data.armatures.new('Armature')  # bones are not reproduced

# ---- objects
ob_armature = bpy.data.objects.new('Armature', arm_armature)
ob_apowersrc = bpy.data.objects.new('apowersrc', me_apowersrc)
ob_lamp = bpy.data.objects.new('Lamp', light_spot)
ob_camera = bpy.data.objects.new('Camera', cam_camera)

# ---- transforms, parenting, visibility, modifiers, constraints
ob_armature.location = (0.0, 0.0, 0.0)
ob_armature.lock_rotations_4d = False
ob_armature.empty_display_type = 'ARROWS'
ob_armature.show_in_front = True
ob_armature.lineart.crease_threshold = 0.0
ob_apowersrc.location = (0.4416, -0.3613, 0.0)
ob_apowersrc.scale = (0.1588, 0.1588, 0.1588)
ob_apowersrc.lock_rotations_4d = False
ob_apowersrc.empty_display_type = 'ARROWS'
ob_apowersrc.lineart.crease_threshold = 0.0
_vg = ob_apowersrc.vertex_groups.new(name='Group')
_vg.add([0, 1, 2, 3, 5, 6, 7, 8, 9, 10, 11, 12, 13, 14, 15, 16, 17, 18, 19, 20, 21, 22, 23, 24, 25, 26, 27, 28, 29, 30, 31, 32, 33, 34, 35, 36, 37, 38, 39, 40, 41, 42, 43, 44, 45, 46, 47, 48, 49, 50, 51, 52, 53, 54, 55, 56, 57, 58, 59, 60, 61, 62, 63, 65, 66, 67, 68, 69, 70, 71, 77, 78, 79, 80, 81, 82, 83, 84, 85, 86, 89, 90, 91, 92, 93, 94, 95, 96, 97, 98, 99, 101, 102, 103, 104, 105, 106, 107, 108, 109, 110, 111, 112, 113, 114, 115, 116, 117, 118, 119, 121, 122, 123, 124, 125, 126, 127, 128, 135, 136, 137, 138, 139], 1.0, 'REPLACE')
_vg = ob_apowersrc.vertex_groups.new(name='Bone')
_vg.add([0, 1, 2, 3, 4, 5, 6, 7, 8, 9, 10, 11, 12, 13, 14, 15, 16, 17, 18, 19, 20, 21, 22, 23, 24, 25, 26, 27, 28, 29, 30, 31, 32, 33, 34, 35, 36, 37, 38, 39, 40, 41, 42, 43, 44, 45, 46, 47, 48, 49, 50, 51, 52, 53, 54, 55, 56, 57, 58, 59, 60, 61, 62, 63, 64, 65, 66, 67, 68, 69, 70, 71, 72, 73, 74, 81, 82, 83, 84, 85, 86, 88, 89, 90, 91, 93, 94, 95, 96, 97, 98, 99, 100, 101, 102, 103, 104, 105, 106, 107, 108, 109, 110, 111, 112, 113, 114, 115, 116, 117, 118, 119, 120, 121, 122, 123, 124, 125, 126, 127, 128, 129, 130, 131, 132, 133, 134, 135, 136, 137, 138, 139, 140, 141, 142, 143], 1.0, 'REPLACE')
_vg = ob_apowersrc.vertex_groups.new(name='Bone.001')
for _i, _w in zip([144, 145, 146, 147, 148, 149, 150, 151, 152, 153, 154, 155, 156, 157, 158, 159, 160, 161, 162, 163, 164, 165, 166, 167, 168, 169, 170, 171, 172, 173, 174, 175, 176, 177, 178, 179, 184, 198, 199], [1.0, 1.0, 1.0, 1.0, 1.0, 1.0, 1.0, 1.0, 1.0, 1.0, 1.0, 1.0, 1.0, 1.0, 1.0, 1.0, 1.0, 1.0, 1.0, 1.0, 1.0, 1.0, 1.0, 1.0, 0.0, 0.0, 0.0, 0.0, 0.0, 0.0, 0.0, 0.0, 0.0, 0.0, 0.0, 0.0, 0.0, 0.0, 0.0]): _vg.add([_i], _w, 'REPLACE')
_vg = ob_apowersrc.vertex_groups.new(name='Bone.002')
_vg.add([168, 169, 170, 171, 172, 173, 174, 175, 176, 177, 178, 179], 1.0, 'REPLACE')
_vg = ob_apowersrc.vertex_groups.new(name='Bone.003')
_vg.add([180, 181, 182, 183, 184, 185, 186, 187, 188, 189, 190, 191], 1.0, 'REPLACE')
_vg = ob_apowersrc.vertex_groups.new(name='Bone.004')
_vg.add([192, 193, 194, 195, 196, 197, 198, 199, 200, 201, 202, 203], 1.0, 'REPLACE')
_vg = ob_apowersrc.vertex_groups.new(name='Bone.005')
_vg.add([204, 205, 206, 207, 208, 209, 210, 211, 212, 213, 214, 215], 1.0, 'REPLACE')
_vg = ob_apowersrc.vertex_groups.new(name='Bone.006')
_vg.add([216, 217, 218, 219, 220, 221, 222, 223, 224, 225, 226, 227], 1.0, 'REPLACE')
_vg = ob_apowersrc.vertex_groups.new(name='Bone.007')
_vg.add([228, 229, 230, 231, 232, 233, 234, 235, 236, 237, 238, 239], 1.0, 'REPLACE')
_vg = ob_apowersrc.vertex_groups.new(name='Bone.008')
_vg.add([240, 241, 242, 243, 244, 245, 246, 247, 248, 249, 250, 251], 1.0, 'REPLACE')
_m = ob_apowersrc.modifiers.new('Armature', 'ARMATURE')
_m.object = ob_armature
ob_lamp.location = (4.076, 1.005, 5.904)
ob_lamp.rotation_euler = (0.6503, 0.05522, 1.866)
ob_lamp.lock_rotations_4d = False
ob_lamp.empty_display_type = 'ARROWS'
ob_lamp.color = (0.0, 0.0, 0.0, 0.0)
ob_lamp.lineart.crease_threshold = 0.0
ob_camera.location = (7.481, -6.508, 5.344)
ob_camera.rotation_euler = (1.109, 0.01082, 0.8149)
ob_camera.lock_rotations_4d = False
ob_camera.empty_display_type = 'ARROWS'
ob_camera.color = (0.0, 0.0, 0.0, 0.0)
ob_camera.display_type = 'WIRE'
ob_camera.lineart.crease_threshold = 0.0

# ---- collection membership
col_collection_1.objects.link(ob_armature)
col_collection_1.objects.link(ob_apowersrc)
col_collection_1.objects.link(ob_lamp)
col_collection_1.objects.link(ob_camera)

# ---- scene / render settings (as saved in the file)
scene.camera = ob_camera
scene.frame_start = 1; scene.frame_end = 40; scene.frame_set(36)
scene.render.engine = 'BLENDER_EEVEE_NEXT'
scene.render.image_settings.file_format = 'JPEG'
scene.render.image_settings.color_mode = 'RGB'
scene.render.image_settings.compression = 90
scene.render.resolution_x = 800
scene.render.resolution_y = 600
scene.render.pixel_aspect_x = 100.0
scene.render.pixel_aspect_y = 100.0
scene.render.fps = 25
scene.render.dither_intensity = 0.0
scene.render.use_compositing = False
scene.render.use_sequencer = False
scene.render.bake_margin = 2
scene.render.bake_bias = 0.0
scene.render.use_stamp_time = False
scene.render.use_stamp_date = False
scene.render.use_stamp_frame = False
scene.render.use_stamp_camera = False
scene.render.use_stamp_scene = False
scene.render.use_stamp_filename = False
scene.render.use_stamp_render_time = False
scene.render.stamp_font_size = 0
scene.cycles.use_denoising = False
scene.cycles.samples = 10
scene.cycles.sampling_pattern = 'TABULATED_SOBOL'
scene.cycles.light_sampling_threshold = 0.0
scene.cycles.use_adaptive_sampling = False
scene.cycles.use_light_tree = False
scene.cycles.blur_glossy = 0.0
scene.cycles.volume_bounces = 1
scene.cycles.pixel_filter_type = 'GAUSSIAN'
scene.cycles.sample_clamp_indirect = 0.0
scene.view_settings.view_transform = 'Raw'
bpy.context.view_layer.update()

